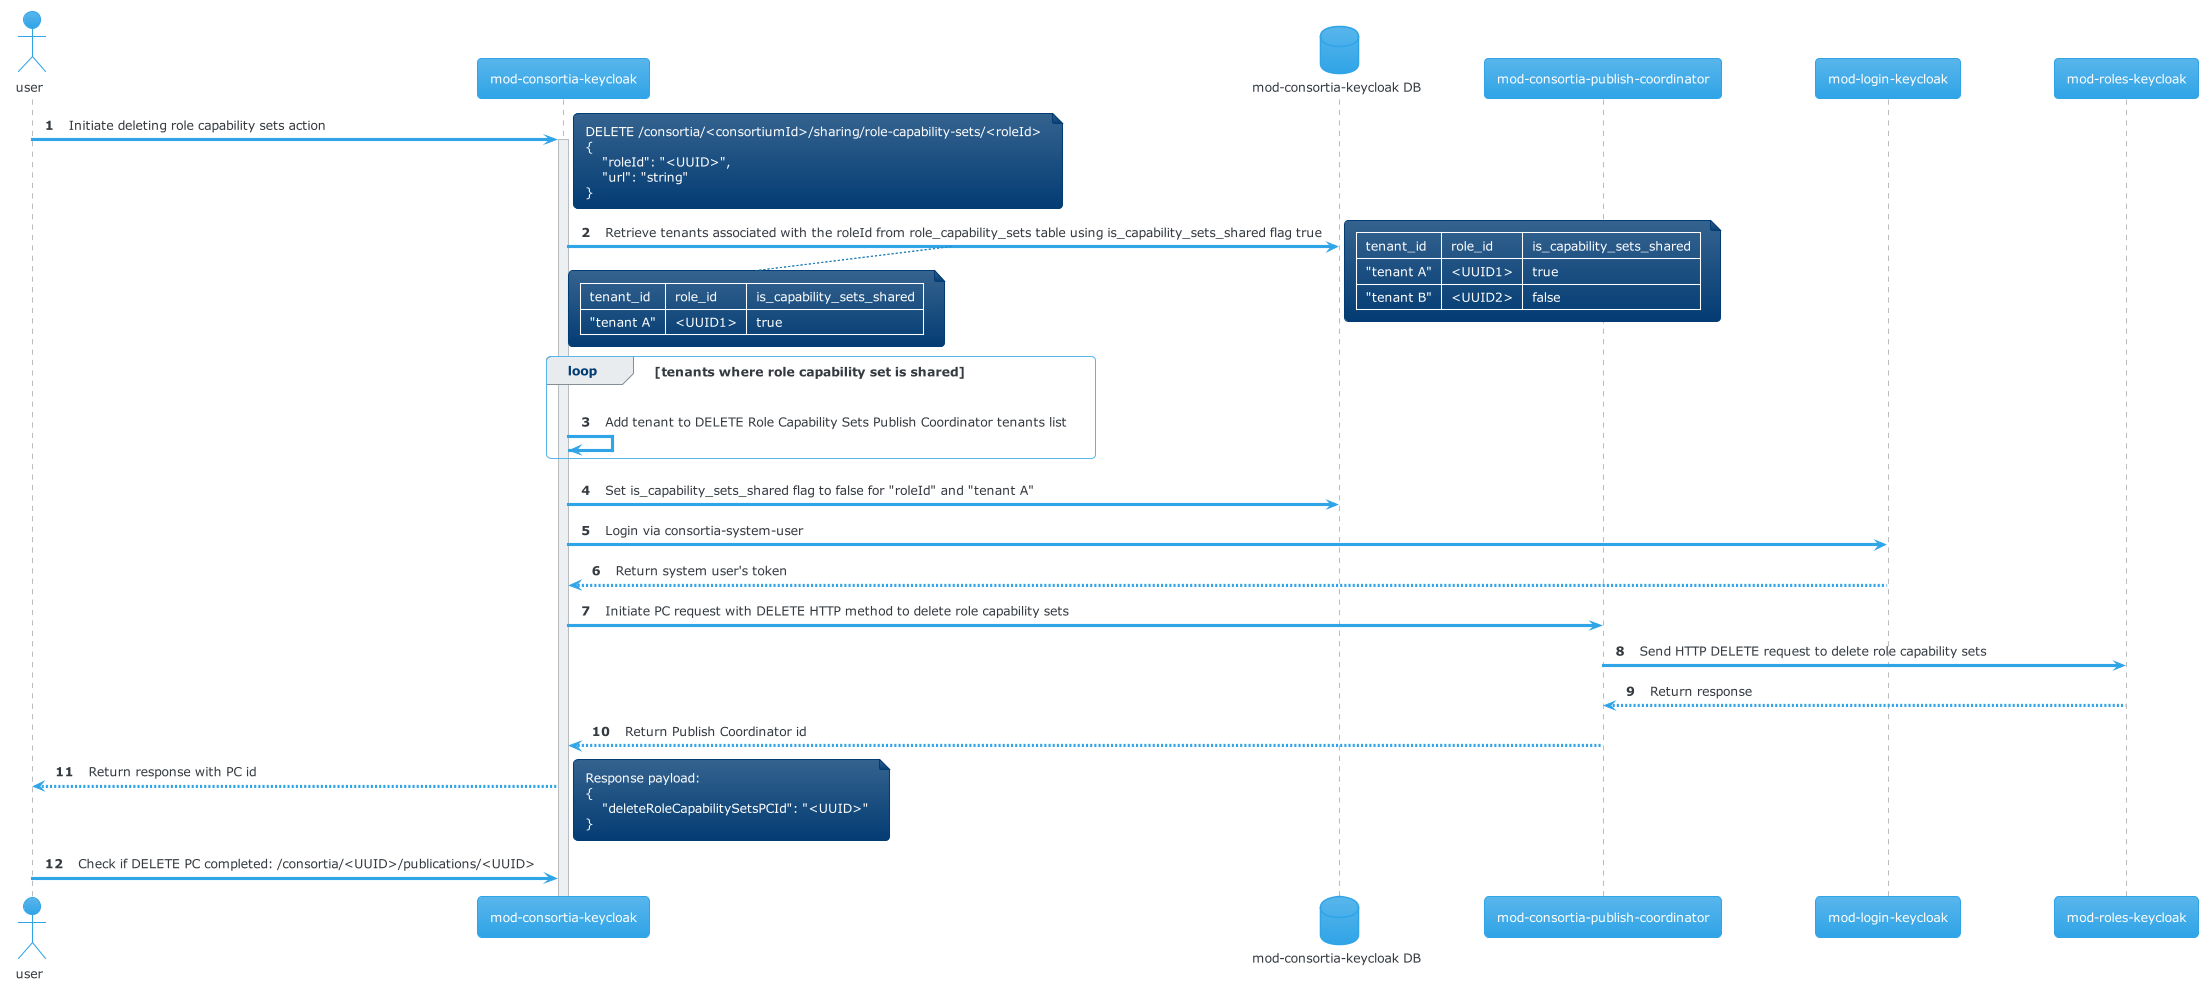

The diagram above was rendered by PlantUML. Its source (embedded in the PNG):
@startuml

!pragma teoz true
!theme cerulean

autonumber

actor "user" as user

participant "mod-consortia-keycloak" as mck
database "mod-consortia-keycloak DB" as mck_db
participant "mod-consortia-publish-coordinator" as mc_pc
participant "mod-login-keycloak" as ml
participant "mod-roles-keycloak" as mrk

user -> mck: Initiate deleting role capability sets action
note right
DELETE /consortia/<consortiumId>/sharing/role-capability-sets/<roleId>
{
    "roleId": "<UUID>",
    "url": "string"
}
end note
activate mck

mck -> mck_db: Retrieve tenants associated with the roleId from role_capability_sets table using is_capability_sets_shared flag true
note bottom
| tenant_id | role_id | is_capability_sets_shared |
| "tenant A" | <UUID1> | true |
end note
note right
| tenant_id | role_id | is_capability_sets_shared |
| "tenant A" | <UUID1> | true |
| "tenant B" | <UUID2> | false |
end note

loop tenants where role capability set is shared
    mck -> mck: Add tenant to DELETE Role Capability Sets Publish Coordinator tenants list
end

mck -> mck_db: Set is_capability_sets_shared flag to false for "roleId" and "tenant A"

mck -> ml: Login via consortia-system-user
ml --> mck: Return system user's token

mck -> mc_pc: Initiate PC request with DELETE HTTP method to delete role capability sets
mc_pc -> mrk: Send HTTP DELETE request to delete role capability sets
mrk --> mc_pc: Return response
mc_pc --> mck: Return Publish Coordinator id

mck --> user: Return response with PC id
note right
Response payload:
{
    "deleteRoleCapabilitySetsPCId": "<UUID>"
}
end note

user -> mck: Check if DELETE PC completed: /consortia/<UUID>/publications/<UUID>

@enduml